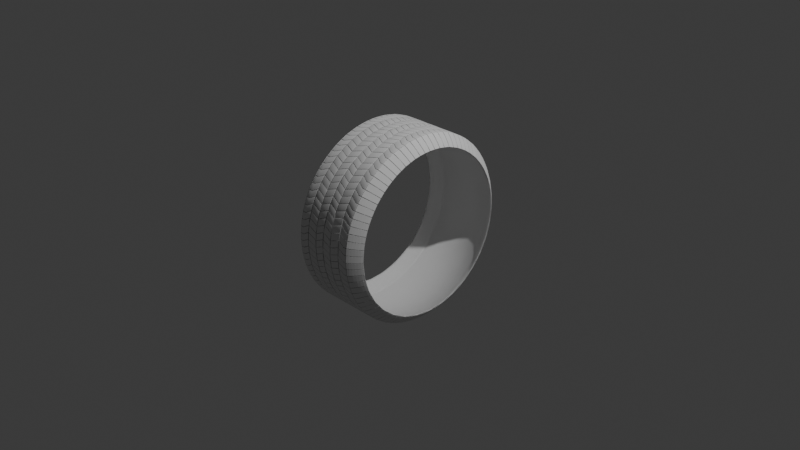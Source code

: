 # Source: robot_own_model.blend  (saved by Blender 4.0.36; exported with 4.5.12 LTS)
import bpy
from mathutils import Matrix  # noqa: F401  (used for matrix-valued properties, if any)

bpy.ops.wm.read_factory_settings(use_empty=True)
scene = bpy.context.scene
scene.name = 'Scene'

# ---- collections
col_collection = bpy.data.collections.new('Collection'); scene.collection.children.link(col_collection)

# ---- world
world_world = bpy.data.worlds.new('World'); scene.world = world_world
world_world.use_nodes = True; world_world.node_tree.nodes.clear()
_N = world_world.node_tree.nodes; _L = world_world.node_tree.links
n0 = _N.new('ShaderNodeOutputWorld'); n0.name = 'World Output'; n0.location = (300, 300)
n1 = _N.new('ShaderNodeBackground'); n1.name = 'Background'; n1.location = (10, 300)
n1.inputs[0].default_value = (0.05088, 0.05088, 0.05088, 1.0)
_L.new(n1.outputs[0], n0.inputs[0])
n0.is_active_output = True
world_world.color = (0.05088, 0.05088, 0.05088)
world_world.use_sun_shadow = False
world_world.sun_shadow_jitter_overblur = 0.0

# ---- cameras
cam_camera = bpy.data.cameras.new('Camera')
cam_camera.clip_end = 100.0
cam_camera.ortho_scale = 7.314

# ---- lights
light_light = bpy.data.lights.new('Light', 'POINT')
light_light.transmission_factor = 0.0
light_light.use_soft_falloff = False
light_light.energy = 1000.0
light_light.shadow_soft_size = 0.1
light_light.shadow_maximum_resolution = 0.006
light_light.use_absolute_resolution = True

# ---- meshes
me_plane = bpy.data.meshes.new('Plane')
me_plane.from_pydata([(-2.413, 0.2114, 0.0), (-0.1492, -0.7828, 0.0), (-2.413, 1.843, 0.0), (-0.1492, 0.8483, 0.0), (-2.622, 0.2114, 0.0), (-2.622, 1.843, 0.0), (-5.179, -0.7574, 0.0), (-5.179, 0.8737, 0.0), (-5.449, -0.7981, 0.0), (-5.449, 0.8816, 0.0), (-5.393, -0.7574, 0.0), (-5.393, 0.8737, 0.0), (-7.037, 0.2099, 0.0), (-7.037, 1.841, 0.0), (-7.852, 0.2099, 0.0), (-7.852, 1.841, 0.0), (-7.936, 0.2099, 0.0), (-7.936, 1.841, 0.0), (-10.69, 0.2099, -2.731), (-10.69, 1.841, -2.731), (-10.69, 1.841, -2.73), (-7.937, 1.841, -0.000852), (-10.34, 1.841, -2.278), (-9.903, 1.841, -1.78), (-9.41, 1.841, -1.269), (-8.895, 1.841, -0.7809), (-8.392, 1.841, -0.3483), (-7.937, 0.2099, -0.0008523), (-10.69, 0.2099, -2.73), (-8.392, 0.2099, -0.3483), (-8.895, 0.2099, -0.7809), (-9.41, 0.2099, -1.269), (-9.903, 0.2099, -1.78), (-10.34, 0.2099, -2.278)], [(8, 9)], [(0, 1, 3, 2), (4, 5, 7, 6), (10, 11, 13, 12), (12, 13, 15, 14), (16, 17, 21, 27), (20, 28, 33, 22), (22, 33, 32, 23), (23, 32, 31, 24), (24, 31, 30, 25), (25, 30, 29, 26), (26, 29, 27, 21), (28, 20, 19, 18)])
me_plane.polygons.foreach_set('use_smooth', [1, 1, 1, 1, 0, 0, 0, 0, 0, 0, 0, 0])
_uv = me_plane.uv_layers.new(name='UVMap')
_uv.uv.foreach_set('vector', [0.0, 0.0, 1.0, 0.0, 1.0, 1.0, 0.0, 1.0, 0.0, 0.0, 0.0, 0.0, 0.0, 0.0, 0.0, 0.0, 0.0, 0.0, 0.0, 0.0, 0.0, 0.0, 0.0, 0.0, 0.0, 0.0, 0.0, 0.0, 0.0, 0.0, 0.0, 0.0, 0.0, 0.0, 0.0, 0.0, 0.0, 0.0, 0.0, 0.0, 0.0, 0.0, 0.0, 0.0, 0.0, 0.0, 0.0, 0.0, 0.0, 0.0, 0.0, 0.0, 0.0, 0.0, 0.0, 0.0, 0.0, 0.0, 0.0, 0.0, 0.0, 0.0, 0.0, 0.0, 0.0, 0.0, 0.0, 0.0, 0.0, 0.0, 0.0, 0.0, 0.0, 0.0, 0.0, 0.0, 0.0, 0.0, 0.0, 0.0, 0.0, 0.0, 0.0, 0.0, 0.0, 0.0, 0.0, 0.0, 0.0, 0.0, 0.0, 0.0, 0.0, 0.0, 0.0, 0.0])
me_plane.update()
me_circle = bpy.data.meshes.new('Circle')
me_circle.from_pydata([(0.3296, 1.0, 0.0), (0.3296, 0.9808, 0.1951), (0.3296, 0.9239, 0.3827), (0.3296, 0.8315, 0.5556), (0.3296, 0.7071, 0.7071), (0.3296, 0.5556, 0.8315), (0.3296, 0.3827, 0.9239), (0.3296, 0.1951, 0.9808), (0.3296, 0.0, 1.0), (0.3296, -0.1951, 0.9808), (0.3296, -0.3827, 0.9239), (0.3296, -0.5556, 0.8315), (0.3296, -0.7071, 0.7071), (0.3296, -0.8315, 0.5556), (0.3296, -0.9239, 0.3827), (0.3296, -0.9808, 0.1951), (0.3296, -1.0, 0.0), (0.3296, -0.9808, -0.1951), (0.3296, -0.9239, -0.3827), (0.3296, -0.8315, -0.5556), (0.3296, -0.7071, -0.7071), (0.3296, -0.5556, -0.8315), (0.3296, -0.3827, -0.9239), (0.3296, -0.1951, -0.9808), (0.3296, 0.0, -1.0), (0.3296, 0.1951, -0.9808), (0.3296, 0.3827, -0.9239), (0.3296, 0.5556, -0.8315), (0.3296, 0.7071, -0.7071), (0.3296, 0.8315, -0.5556), (0.3296, 0.9239, -0.3827), (0.3296, 0.9808, -0.1951), (0.0, 1.0, -8.882e-16), (0.0, 0.9808, 0.1951), (0.0, 0.9239, 0.3827), (0.0, 0.8315, 0.5556), (0.0, 0.7071, 0.7071), (0.0, 0.5556, 0.8315), (0.0, 0.3827, 0.9239), (0.0, 0.1951, 0.9808), (0.0, 0.0, 1.0), (0.0, -0.1951, 0.9808), (0.0, -0.3827, 0.9239), (0.0, -0.5556, 0.8315), (0.0, -0.7071, 0.7071), (0.0, -0.8315, 0.5556), (0.0, -0.9239, 0.3827), (0.0, -0.9808, 0.1951), (0.0, -1.0, -8.882e-16), (0.0, -0.9808, -0.1951), (0.0, -0.9239, -0.3827), (0.0, -0.8315, -0.5556), (0.0, -0.7071, -0.7071), (0.0, -0.5556, -0.8315), (0.0, -0.3827, -0.9239), (0.0, -0.1951, -0.9808), (0.0, 0.0, -1.0), (0.0, 0.1951, -0.9808), (0.0, 0.3827, -0.9239), (0.0, 0.5556, -0.8315), (0.0, 0.7071, -0.7071), (0.0, 0.8315, -0.5556), (0.0, 0.9239, -0.3827), (0.0, 0.9808, -0.1951), (0.4466, 0.8865, 1.62e-09), (0.4466, 0.8695, 0.173), (0.4466, 0.8191, 0.3393), (0.4466, 0.7371, 0.4925), (0.4466, 0.6269, 0.6269), (0.4466, 0.4925, 0.7371), (0.4466, 0.3393, 0.8191), (0.4466, 0.173, 0.8695), (0.4466, -7.604e-10, 0.8865), (0.4466, -0.173, 0.8695), (0.4466, -0.3393, 0.8191), (0.4466, -0.4925, 0.7371), (0.4466, -0.6269, 0.6269), (0.4466, -0.7371, 0.4925), (0.4466, -0.8191, 0.3393), (0.4466, -0.8695, 0.173), (0.4466, -0.8865, 1.62e-09), (0.4466, -0.8695, -0.173), (0.4466, -0.8191, -0.3393), (0.4466, -0.7371, -0.4925), (0.4466, -0.6269, -0.6269), (0.4466, -0.4925, -0.7371), (0.4466, -0.3393, -0.8191), (0.4466, -0.173, -0.8695), (0.4466, -7.604e-10, -0.8865), (0.4466, 0.173, -0.8695), (0.4466, 0.3393, -0.8191), (0.4466, 0.4925, -0.7371), (0.4466, 0.6269, -0.6269), (0.4466, 0.7371, -0.4925), (0.4466, 0.8191, -0.3393), (0.4466, 0.8695, -0.173), (0.4456, -0.6238, 0.6238), (0.3318, -0.7019, 0.7019), (0.4356, -0.6365, 0.6365), (0.4222, -0.6497, 0.6497), (0.406, -0.6628, 0.6628), (0.388, -0.6752, 0.6752), (0.369, -0.6862, 0.6862), (0.3499, -0.6953, 0.6953), (0.3318, -0.5515, 0.8254), (0.4456, -0.4901, 0.7335), (0.3499, -0.5463, 0.8175), (0.369, -0.5391, 0.8069), (0.388, -0.5305, 0.794), (0.406, -0.5208, 0.7794), (0.4222, -0.5105, 0.764), (0.4356, -0.5001, 0.7484), (0.4456, 0.3376, -0.815), (0.3318, 0.3799, -0.9171), (0.4356, 0.3444, -0.8316), (0.4222, 0.3516, -0.8489), (0.406, 0.3587, -0.866), (0.388, 0.3654, -0.8822), (0.369, 0.3714, -0.8966), (0.3499, 0.3763, -0.9084), (0.3318, 0.1937, -0.9736), (0.4456, 0.1721, -0.8652), (0.3499, 0.1918, -0.9644), (0.369, 0.1893, -0.9518), (0.388, 0.1863, -0.9365), (0.406, 0.1829, -0.9194), (0.4222, 0.1792, -0.9011), (0.4356, 0.1756, -0.8828), (0.4456, -0.7335, 0.4901), (0.3318, -0.8254, 0.5515), (0.4356, -0.7484, 0.5001), (0.4222, -0.764, 0.5105), (0.406, -0.7794, 0.5208), (0.388, -0.794, 0.5305), (0.369, -0.8069, 0.5391), (0.3499, -0.8175, 0.5463), (0.4456, 0.4901, -0.7335), (0.3318, 0.5515, -0.8254), (0.4356, 0.5001, -0.7484), (0.4222, 0.5105, -0.764), (0.406, 0.5208, -0.7794), (0.388, 0.5305, -0.794), (0.369, 0.5391, -0.8069), (0.3499, 0.5463, -0.8175), (0.4456, -0.815, 0.3376), (0.3318, -0.9171, 0.3799), (0.4356, -0.8316, 0.3444), (0.4222, -0.8489, 0.3516), (0.406, -0.866, 0.3587), (0.388, -0.8822, 0.3654), (0.369, -0.8966, 0.3714), (0.3499, -0.9084, 0.3763), (0.4456, 0.8652, 0.1721), (0.3318, 0.9736, 0.1937), (0.4356, 0.8828, 0.1756), (0.4222, 0.9011, 0.1792), (0.406, 0.9194, 0.1829), (0.388, 0.9365, 0.1863), (0.369, 0.9518, 0.1893), (0.3499, 0.9644, 0.1918), (0.3318, 0.9927, 1.923e-11), (0.4456, 0.8822, 1.597e-09), (0.3499, 0.9833, 2.196e-10), (0.369, 0.9704, 4.364e-10), (0.388, 0.9549, 6.677e-10), (0.406, 0.9374, 9.279e-10), (0.4222, 0.9188, 1.188e-09), (0.4356, 0.9001, 1.405e-09), (0.4456, 0.6238, -0.6238), (0.3318, 0.7019, -0.7019), (0.4356, 0.6365, -0.6365), (0.4222, 0.6497, -0.6497), (0.406, 0.6628, -0.6628), (0.388, 0.6752, -0.6752), (0.369, 0.6862, -0.6862), (0.3499, 0.6953, -0.6953), (0.4456, -0.8652, 0.1721), (0.3318, -0.9736, 0.1937), (0.4356, -0.8828, 0.1756), (0.4222, -0.9011, 0.1792), (0.406, -0.9194, 0.1829), (0.388, -0.9365, 0.1863), (0.369, -0.9518, 0.1893), (0.3499, -0.9644, 0.1918), (0.4456, 0.815, 0.3376), (0.3318, 0.9171, 0.3799), (0.4356, 0.8316, 0.3444), (0.4222, 0.8489, 0.3516), (0.406, 0.866, 0.3587), (0.388, 0.8822, 0.3654), (0.369, 0.8966, 0.3714), (0.3499, 0.9084, 0.3763), (0.4456, 0.7335, -0.4901), (0.3318, 0.8254, -0.5515), (0.4356, 0.7484, -0.5001), (0.4222, 0.764, -0.5105), (0.406, 0.7794, -0.5208), (0.388, 0.794, -0.5305), (0.369, 0.8069, -0.5391), (0.3499, 0.8175, -0.5463), (0.4456, -0.8822, 1.597e-09), (0.3318, -0.9927, 1.923e-11), (0.4356, -0.9001, 1.405e-09), (0.4222, -0.9188, 1.188e-09), (0.406, -0.9374, 9.279e-10), (0.388, -0.9549, 6.677e-10), (0.369, -0.9704, 4.364e-10), (0.3499, -0.9833, 2.196e-10), (0.4456, 0.7335, 0.4901), (0.3318, 0.8254, 0.5515), (0.4356, 0.7484, 0.5001), (0.4222, 0.764, 0.5105), (0.406, 0.7794, 0.5208), (0.388, 0.794, 0.5305), (0.369, 0.8069, 0.5391), (0.3499, 0.8175, 0.5463), (0.4456, 0.815, -0.3376), (0.3318, 0.9171, -0.3799), (0.4356, 0.8316, -0.3444), (0.4222, 0.8489, -0.3516), (0.406, 0.866, -0.3587), (0.388, 0.8822, -0.3654), (0.369, 0.8966, -0.3714), (0.3499, 0.9084, -0.3763), (0.4456, -0.8652, -0.1721), (0.3318, -0.9736, -0.1937), (0.4356, -0.8828, -0.1756), (0.4222, -0.9011, -0.1792), (0.406, -0.9194, -0.1829), (0.388, -0.9365, -0.1863), (0.369, -0.9518, -0.1893), (0.3499, -0.9644, -0.1918), (0.4456, 0.6238, 0.6238), (0.3318, 0.7019, 0.7019), (0.4356, 0.6365, 0.6365), (0.4222, 0.6497, 0.6497), (0.406, 0.6628, 0.6628), (0.388, 0.6752, 0.6752), (0.369, 0.6862, 0.6862), (0.3499, 0.6953, 0.6953), (0.4456, 0.8652, -0.1721), (0.3318, 0.9736, -0.1937), (0.4356, 0.8828, -0.1756), (0.4222, 0.9011, -0.1792), (0.406, 0.9194, -0.1829), (0.388, 0.9365, -0.1863), (0.369, 0.9518, -0.1893), (0.3499, 0.9644, -0.1918), (0.4456, -0.815, -0.3376), (0.3318, -0.9171, -0.3799), (0.4356, -0.8316, -0.3444), (0.4222, -0.8489, -0.3516), (0.406, -0.866, -0.3587), (0.388, -0.8822, -0.3654), (0.369, -0.8966, -0.3714), (0.3499, -0.9084, -0.3763), (0.4456, 0.4901, 0.7335), (0.3318, 0.5515, 0.8254), (0.4356, 0.5001, 0.7484), (0.4222, 0.5105, 0.764), (0.406, 0.5208, 0.7794), (0.388, 0.5305, 0.794), (0.369, 0.5391, 0.8069), (0.3499, 0.5463, 0.8175), (0.4456, -0.7335, -0.4901), (0.3318, -0.8254, -0.5515), (0.4356, -0.7484, -0.5001), (0.4222, -0.764, -0.5105), (0.406, -0.7794, -0.5208), (0.388, -0.794, -0.5305), (0.369, -0.8069, -0.5391), (0.3499, -0.8175, -0.5463), (0.4456, 0.3376, 0.815), (0.3318, 0.3799, 0.9171), (0.4356, 0.3444, 0.8316), (0.4222, 0.3516, 0.8489), (0.406, 0.3587, 0.866), (0.388, 0.3654, 0.8822), (0.369, 0.3714, 0.8966), (0.3499, 0.3763, 0.9084), (0.4456, -0.6238, -0.6238), (0.3318, -0.7019, -0.7019), (0.4356, -0.6365, -0.6365), (0.4222, -0.6497, -0.6497), (0.406, -0.6628, -0.6628), (0.388, -0.6752, -0.6752), (0.369, -0.6862, -0.6862), (0.3499, -0.6953, -0.6953), (0.4456, 0.1721, 0.8652), (0.3318, 0.1937, 0.9736), (0.4356, 0.1756, 0.8828), (0.4222, 0.1792, 0.9011), (0.406, 0.1829, 0.9194), (0.388, 0.1863, 0.9365), (0.369, 0.1893, 0.9518), (0.3499, 0.1918, 0.9644), (0.4456, -0.4901, -0.7335), (0.3318, -0.5515, -0.8254), (0.4356, -0.5001, -0.7484), (0.4222, -0.5105, -0.764), (0.406, -0.5208, -0.7794), (0.388, -0.5305, -0.794), (0.369, -0.5391, -0.8069), (0.3499, -0.5463, -0.8175), (0.4456, -8.134e-10, 0.8822), (0.3318, -7.294e-11, 0.9927), (0.4356, -7.017e-10, 0.9001), (0.4222, -5.86e-10, 0.9188), (0.406, -4.704e-10, 0.9374), (0.388, -3.547e-10, 0.9549), (0.369, -2.969e-10, 0.9704), (0.3499, -1.668e-10, 0.9833), (0.4456, -0.3376, -0.815), (0.3318, -0.3799, -0.9171), (0.4356, -0.3444, -0.8316), (0.4222, -0.3516, -0.8489), (0.406, -0.3587, -0.866), (0.388, -0.3654, -0.8822), (0.369, -0.3714, -0.8966), (0.3499, -0.3763, -0.9084), (0.4456, -0.1721, 0.8652), (0.3318, -0.1937, 0.9736), (0.4356, -0.1756, 0.8828), (0.4222, -0.1792, 0.9011), (0.406, -0.1829, 0.9194), (0.388, -0.1863, 0.9365), (0.369, -0.1893, 0.9518), (0.3499, -0.1918, 0.9644), (0.4456, -0.1721, -0.8652), (0.3318, -0.1937, -0.9736), (0.4356, -0.1756, -0.8828), (0.4222, -0.1792, -0.9011), (0.406, -0.1829, -0.9194), (0.388, -0.1863, -0.9365), (0.369, -0.1893, -0.9518), (0.3499, -0.1918, -0.9644), (0.4456, -0.3376, 0.815), (0.3318, -0.3799, 0.9171), (0.4356, -0.3444, 0.8316), (0.4222, -0.3516, 0.8489), (0.406, -0.3587, 0.866), (0.388, -0.3654, 0.8822), (0.369, -0.3714, 0.8966), (0.3499, -0.3763, 0.9084), (0.4456, -8.134e-10, -0.8822), (0.3318, -7.294e-11, -0.9927), (0.4356, -7.017e-10, -0.9001), (0.4222, -5.86e-10, -0.9188), (0.406, -4.704e-10, -0.9374), (0.388, -3.547e-10, -0.9549), (0.369, -2.969e-10, -0.9704), (0.3499, -1.668e-10, -0.9833)], [], [(23, 22, 54, 55), (10, 9, 41, 42), (24, 23, 55, 56), (11, 10, 42, 43), (25, 24, 56, 57), (12, 11, 43, 44), (26, 25, 57, 58), (13, 12, 44, 45), (27, 26, 58, 59), (14, 13, 45, 46), (1, 0, 32, 33), (28, 27, 59, 60), (15, 14, 46, 47), (2, 1, 33, 34), (29, 28, 60, 61), (16, 15, 47, 48), (3, 2, 34, 35), (30, 29, 61, 62), (17, 16, 48, 49), (4, 3, 35, 36), (31, 30, 62, 63), (18, 17, 49, 50), (5, 4, 36, 37), (0, 31, 63, 32), (19, 18, 50, 51), (6, 5, 37, 38), (20, 19, 51, 52), (7, 6, 38, 39), (21, 20, 52, 53), (8, 7, 39, 40), (22, 21, 53, 54), (9, 8, 40, 41), (12, 13, 129, 97), (26, 27, 137, 113), (11, 12, 97, 104), (25, 26, 113, 120), (13, 14, 145, 129), (1, 2, 185, 153), (27, 28, 169, 137), (14, 15, 177, 145), (0, 1, 153, 160), (28, 29, 193, 169), (15, 16, 201, 177), (2, 3, 209, 185), (29, 30, 217, 193), (16, 17, 225, 201), (3, 4, 233, 209), (30, 31, 241, 217), (17, 18, 249, 225), (4, 5, 257, 233), (168, 192, 93, 92), (18, 19, 265, 249), (5, 6, 273, 257), (19, 20, 281, 265), (6, 7, 289, 273), (20, 21, 297, 281), (7, 8, 305, 289), (21, 22, 313, 297), (8, 9, 321, 305), (22, 23, 329, 313), (9, 10, 337, 321), (23, 24, 345, 329), (112, 136, 91, 90), (128, 144, 78, 77), (344, 121, 89, 88), (336, 105, 75, 74), (328, 344, 88, 87), (320, 336, 74, 73), (312, 328, 87, 86), (304, 320, 73, 72), (296, 312, 86, 85), (288, 304, 72, 71), (280, 296, 85, 84), (272, 288, 71, 70), (264, 280, 84, 83), (256, 272, 70, 69), (240, 161, 64, 95), (248, 264, 83, 82), (232, 256, 69, 68), (224, 248, 82, 81), (216, 240, 95, 94), (208, 232, 68, 67), (200, 224, 81, 80), (192, 216, 94, 93), (184, 208, 67, 66), (176, 200, 80, 79), (31, 0, 160, 241), (152, 184, 66, 65), (144, 176, 79, 78), (161, 152, 65, 64), (136, 168, 92, 91), (24, 25, 120, 345), (10, 11, 104, 337), (121, 112, 90, 89), (105, 96, 76, 75), (121, 344, 346, 127), (127, 346, 347, 126), (126, 347, 348, 125), (125, 348, 349, 124), (124, 349, 350, 123), (123, 350, 351, 122), (122, 351, 345, 120), (105, 336, 338, 111), (111, 338, 339, 110), (110, 339, 340, 109), (109, 340, 341, 108), (108, 341, 342, 107), (107, 342, 343, 106), (106, 343, 337, 104), (344, 328, 330, 346), (346, 330, 331, 347), (347, 331, 332, 348), (348, 332, 333, 349), (349, 333, 334, 350), (350, 334, 335, 351), (351, 335, 329, 345), (336, 320, 322, 338), (338, 322, 323, 339), (339, 323, 324, 340), (340, 324, 325, 341), (341, 325, 326, 342), (342, 326, 327, 343), (343, 327, 321, 337), (328, 312, 314, 330), (330, 314, 315, 331), (331, 315, 316, 332), (332, 316, 317, 333), (333, 317, 318, 334), (334, 318, 319, 335), (335, 319, 313, 329), (320, 304, 306, 322), (322, 306, 307, 323), (323, 307, 308, 324), (324, 308, 309, 325), (325, 309, 310, 326), (326, 310, 311, 327), (327, 311, 305, 321), (312, 296, 298, 314), (314, 298, 299, 315), (315, 299, 300, 316), (316, 300, 301, 317), (317, 301, 302, 318), (318, 302, 303, 319), (319, 303, 297, 313), (304, 288, 290, 306), (306, 290, 291, 307), (307, 291, 292, 308), (308, 292, 293, 309), (309, 293, 294, 310), (310, 294, 295, 311), (311, 295, 289, 305), (296, 280, 282, 298), (298, 282, 283, 299), (299, 283, 284, 300), (300, 284, 285, 301), (301, 285, 286, 302), (302, 286, 287, 303), (303, 287, 281, 297), (288, 272, 274, 290), (290, 274, 275, 291), (291, 275, 276, 292), (292, 276, 277, 293), (293, 277, 278, 294), (294, 278, 279, 295), (295, 279, 273, 289), (280, 264, 266, 282), (282, 266, 267, 283), (283, 267, 268, 284), (284, 268, 269, 285), (285, 269, 270, 286), (286, 270, 271, 287), (287, 271, 265, 281), (272, 256, 258, 274), (274, 258, 259, 275), (275, 259, 260, 276), (276, 260, 261, 277), (277, 261, 262, 278), (278, 262, 263, 279), (279, 263, 257, 273), (264, 248, 250, 266), (266, 250, 251, 267), (267, 251, 252, 268), (268, 252, 253, 269), (269, 253, 254, 270), (270, 254, 255, 271), (271, 255, 249, 265), (161, 240, 242, 167), (167, 242, 243, 166), (166, 243, 244, 165), (165, 244, 245, 164), (164, 245, 246, 163), (163, 246, 247, 162), (162, 247, 241, 160), (256, 232, 234, 258), (258, 234, 235, 259), (259, 235, 236, 260), (260, 236, 237, 261), (261, 237, 238, 262), (262, 238, 239, 263), (263, 239, 233, 257), (248, 224, 226, 250), (250, 226, 227, 251), (251, 227, 228, 252), (252, 228, 229, 253), (253, 229, 230, 254), (254, 230, 231, 255), (255, 231, 225, 249), (240, 216, 218, 242), (242, 218, 219, 243), (243, 219, 220, 244), (244, 220, 221, 245), (245, 221, 222, 246), (246, 222, 223, 247), (247, 223, 217, 241), (232, 208, 210, 234), (234, 210, 211, 235), (235, 211, 212, 236), (236, 212, 213, 237), (237, 213, 214, 238), (238, 214, 215, 239), (239, 215, 209, 233), (224, 200, 202, 226), (226, 202, 203, 227), (227, 203, 204, 228), (228, 204, 205, 229), (229, 205, 206, 230), (230, 206, 207, 231), (231, 207, 201, 225), (216, 192, 194, 218), (218, 194, 195, 219), (219, 195, 196, 220), (220, 196, 197, 221), (221, 197, 198, 222), (222, 198, 199, 223), (223, 199, 193, 217), (208, 184, 186, 210), (210, 186, 187, 211), (211, 187, 188, 212), (212, 188, 189, 213), (213, 189, 190, 214), (214, 190, 191, 215), (215, 191, 185, 209), (200, 176, 178, 202), (202, 178, 179, 203), (203, 179, 180, 204), (204, 180, 181, 205), (205, 181, 182, 206), (206, 182, 183, 207), (207, 183, 177, 201), (192, 168, 170, 194), (194, 170, 171, 195), (195, 171, 172, 196), (196, 172, 173, 197), (197, 173, 174, 198), (198, 174, 175, 199), (199, 175, 169, 193), (184, 152, 154, 186), (186, 154, 155, 187), (187, 155, 156, 188), (188, 156, 157, 189), (189, 157, 158, 190), (190, 158, 159, 191), (191, 159, 153, 185), (176, 144, 146, 178), (178, 146, 147, 179), (179, 147, 148, 180), (180, 148, 149, 181), (181, 149, 150, 182), (182, 150, 151, 183), (183, 151, 145, 177), (168, 136, 138, 170), (170, 138, 139, 171), (171, 139, 140, 172), (172, 140, 141, 173), (173, 141, 142, 174), (174, 142, 143, 175), (175, 143, 137, 169), (152, 161, 167, 154), (154, 167, 166, 155), (155, 166, 165, 156), (156, 165, 164, 157), (157, 164, 163, 158), (158, 163, 162, 159), (159, 162, 160, 153), (144, 128, 130, 146), (146, 130, 131, 147), (147, 131, 132, 148), (148, 132, 133, 149), (149, 133, 134, 150), (150, 134, 135, 151), (151, 135, 129, 145), (136, 112, 114, 138), (138, 114, 115, 139), (139, 115, 116, 140), (140, 116, 117, 141), (141, 117, 118, 142), (142, 118, 119, 143), (143, 119, 113, 137), (128, 96, 98, 130), (130, 98, 99, 131), (131, 99, 100, 132), (132, 100, 101, 133), (133, 101, 102, 134), (134, 102, 103, 135), (135, 103, 97, 129), (112, 121, 127, 114), (114, 127, 126, 115), (115, 126, 125, 116), (116, 125, 124, 117), (117, 124, 123, 118), (118, 123, 122, 119), (119, 122, 120, 113), (96, 105, 111, 98), (98, 111, 110, 99), (99, 110, 109, 100), (100, 109, 108, 101), (101, 108, 107, 102), (102, 107, 106, 103), (103, 106, 104, 97), (96, 128, 77, 76)])
me_circle.polygons.foreach_set('use_smooth', [True] * 320)
_uv = me_circle.uv_layers.new(name='UVMap')
_uv.uv.foreach_set('vector', [0.0, 0.0, 0.0, 0.0, 0.0, 0.0, 0.0, 0.0, 0.0, 0.0, 0.0, 0.0, 0.0, 0.0, 0.0, 0.0, 0.0, 0.0, 0.0, 0.0, 0.0, 0.0, 0.0, 0.0, 0.0, 0.0, 0.0, 0.0, 0.0, 0.0, 0.0, 0.0, 0.0, 0.0, 0.0, 0.0, 0.0, 0.0, 0.0, 0.0, 0.0, 0.0, 0.0, 0.0, 0.0, 0.0, 0.0, 0.0, 0.0, 0.0, 0.0, 0.0, 0.0, 0.0, 0.0, 0.0, 0.0, 0.0, 0.0, 0.0, 0.0, 0.0, 0.0, 0.0, 0.0, 0.0, 0.0, 0.0, 0.0, 0.0, 0.0, 0.0, 0.0, 0.0, 0.0, 0.0, 0.0, 0.0, 0.0, 0.0, 0.0, 0.0, 0.0, 0.0, 0.0, 0.0, 0.0, 0.0, 0.0, 0.0, 0.0, 0.0, 0.0, 0.0, 0.0, 0.0, 0.0, 0.0, 0.0, 0.0, 0.0, 0.0, 0.0, 0.0, 0.0, 0.0, 0.0, 0.0, 0.0, 0.0, 0.0, 0.0, 0.0, 0.0, 0.0, 0.0, 0.0, 0.0, 0.0, 0.0, 0.0, 0.0, 0.0, 0.0, 0.0, 0.0, 0.0, 0.0, 0.0, 0.0, 0.0, 0.0, 0.0, 0.0, 0.0, 0.0, 0.0, 0.0, 0.0, 0.0, 0.0, 0.0, 0.0, 0.0, 0.0, 0.0, 0.0, 0.0, 0.0, 0.0, 0.0, 0.0, 0.0, 0.0, 0.0, 0.0, 0.0, 0.0, 0.0, 0.0, 0.0, 0.0, 0.0, 0.0, 0.0, 0.0, 0.0, 0.0, 0.0, 0.0, 0.0, 0.0, 0.0, 0.0, 0.0, 0.0, 0.0, 0.0, 0.0, 0.0, 0.0, 0.0, 0.0, 0.0, 0.0, 0.0, 0.0, 0.0, 0.0, 0.0, 0.0, 0.0, 0.0, 0.0, 0.0, 0.0, 0.0, 0.0, 0.0, 0.0, 0.0, 0.0, 0.0, 0.0, 0.0, 0.0, 0.0, 0.0, 0.0, 0.0, 0.0, 0.0, 0.0, 0.0, 0.0, 0.0, 0.0, 0.0, 0.0, 0.0, 0.0, 0.0, 0.0, 0.0, 0.0, 0.0, 0.0, 0.0, 0.0, 0.0, 0.0, 0.0, 0.0, 0.0, 0.0, 0.0, 0.0, 0.0, 0.0, 0.0, 0.0, 0.0, 0.0, 0.0, 0.0, 0.0, 0.0, 0.0, 0.0, 0.0, 0.0, 0.0, 0.0, 0.0, 0.0, 0.0, 0.0, 0.0, 0.0, 0.0, 0.0, 0.0, 0.0, 0.0, 0.0, 0.0, 0.0, 0.0, 0.0, 0.0, 0.0, 0.0, 0.0, 0.0, 0.0, 0.0, 0.0, 0.0, 0.0, 0.0, 0.0, 0.0, 0.0, 0.0, 0.0, 0.0, 0.0, 0.0, 0.0, 0.0, 0.0, 0.0, 0.0, 0.0, 0.0, 0.0, 0.0, 0.0, 0.0, 0.0, 0.0, 0.0, 0.0, 0.0, 0.0, 0.0, 0.0, 0.0, 0.0, 0.0, 0.0, 0.0, 0.0, 0.0, 0.0, 0.0, 0.0, 0.0, 0.0, 0.0, 0.0, 0.0, 0.0, 0.0, 0.0, 0.0, 0.0, 0.0, 0.0, 0.0, 0.0, 0.0, 0.0, 0.0, 0.0, 0.0, 0.0, 0.0, 0.0, 0.0, 0.0, 0.0, 0.0, 0.0, 0.0, 0.0, 0.0, 0.0, 0.0, 0.0, 0.0, 0.0, 0.0, 0.0, 0.0, 0.0, 0.0, 0.0, 0.0, 0.0, 0.0, 0.0, 0.0, 0.0, 0.0, 0.0, 0.0, 0.0, 0.0, 0.0, 0.0, 0.0, 0.0, 0.0, 0.0, 0.0, 0.0, 0.0, 0.0, 0.0, 0.0, 0.0, 0.0, 0.0, 0.0, 0.0, 0.0, 0.0, 0.0, 0.0, 0.0, 0.0, 0.0, 0.0, 0.0, 0.0, 0.0, 0.0, 0.0, 0.0, 0.0, 0.0, 0.0, 0.0, 0.0, 0.0, 0.0, 0.0, 0.0, 0.0, 0.0, 0.0, 0.0, 0.0, 0.0, 0.0, 0.0, 0.0, 0.0, 0.0, 0.0, 0.0, 0.0, 0.0, 0.0, 0.0, 0.0, 0.0, 0.0, 0.0, 0.0, 0.0, 0.0, 0.0, 0.0, 0.0, 0.0, 0.0, 0.0, 0.0, 0.0, 0.0, 0.0, 0.0, 0.0, 0.0, 0.0, 0.0, 0.0, 0.0, 0.0, 0.0, 0.0, 0.0, 0.0, 0.0, 0.0, 0.0, 0.0, 0.0, 0.0, 0.0, 0.0, 0.0, 0.0, 0.0, 0.0, 0.0, 0.0, 0.0, 0.0, 0.0, 0.0, 0.0, 0.0, 0.0, 0.0, 0.0, 0.0, 0.0, 0.0, 0.0, 0.0, 0.0, 0.0, 0.0, 0.0, 0.0, 0.0, 0.0, 0.0, 0.0, 0.0, 0.0, 0.0, 0.0, 0.0, 0.0, 0.0, 0.0, 0.0, 0.0, 0.0, 0.0, 0.0, 0.0, 0.0, 0.0, 0.0, 0.0, 0.0, 0.0, 0.0, 0.0, 0.0, 0.0, 0.0, 0.0, 0.0, 0.0, 0.0, 0.0, 0.0, 0.0, 0.0, 0.0, 0.0, 0.0, 0.0, 0.0, 0.0, 0.0, 0.0, 0.0, 0.0, 0.0, 0.0, 0.0, 0.0, 0.0, 0.0, 0.0, 0.0, 0.0, 0.0, 0.0, 0.0, 0.0, 0.0, 0.0, 0.0, 0.0, 0.0, 0.0, 0.0, 0.0, 0.0, 0.0, 0.0, 0.0, 0.0, 0.0, 0.0, 0.0, 0.0, 0.0, 0.0, 0.0, 0.0, 0.0, 0.0, 0.0, 0.0, 0.0, 0.0, 0.0, 0.0, 0.0, 0.0, 0.0, 0.0, 0.0, 0.0, 0.0, 0.0, 0.0, 0.0, 0.0, 0.0, 0.0, 0.0, 0.0, 0.0, 0.0, 0.0, 0.0, 0.0, 0.0, 0.0, 0.0, 0.0, 0.0, 0.0, 0.0, 0.0, 0.0, 0.0, 0.0, 0.0, 0.0, 0.0, 0.0, 0.0, 0.0, 0.0, 0.0, 0.0, 0.0, 0.0, 0.0, 0.0, 0.0, 0.0, 0.0, 0.0, 0.0, 0.0, 0.0, 0.0, 0.0, 0.0, 0.0, 0.0, 0.0, 0.0, 0.0, 0.0, 0.0, 0.0, 0.0, 0.0, 0.0, 0.0, 0.0, 0.0, 0.0, 0.0, 0.0, 0.0, 0.0, 0.0, 0.0, 0.0, 0.0, 0.0, 0.0, 0.0, 0.0, 0.0, 0.0, 0.0, 0.0, 0.0, 0.0, 0.0, 0.0, 0.0, 0.0, 0.0, 0.0, 0.0, 0.0, 0.0, 0.0, 0.0, 0.0, 0.0, 0.0, 0.0, 0.0, 0.0, 0.0, 0.0, 0.0, 0.0, 0.0, 0.0, 0.0, 0.0, 0.0, 0.0, 0.0, 0.0, 0.0, 0.0, 0.0, 0.0, 0.0, 0.0, 0.0, 0.0, 0.0, 0.0, 0.0, 0.0, 0.0, 0.0, 0.0, 0.0, 0.0, 0.0, 0.0, 0.0, 0.0, 0.0, 0.0, 0.0, 0.0, 0.0, 0.0, 0.0, 0.0, 0.0, 0.0, 0.0, 0.0, 0.0, 0.0, 0.0, 0.0, 0.0, 0.0, 0.0, 0.0, 0.0, 0.0, 0.0, 0.0, 0.0, 0.0, 0.0, 0.0, 0.0, 0.0, 0.0, 0.0, 0.0, 0.0, 0.0, 0.0, 0.0, 0.0, 0.0, 0.0, 0.0, 0.0, 0.0, 0.0, 0.0, 0.0, 0.0, 0.0, 0.0, 0.0, 0.0, 0.0, 0.0, 0.0, 0.0, 0.0, 0.0, 0.0, 0.0, 0.0, 0.0, 0.0, 0.0, 0.0, 0.0, 0.0, 0.0, 0.0, 0.0, 0.0, 0.0, 0.0, 0.0, 0.0, 0.0, 0.0, 0.0, 0.0, 0.0, 0.0, 0.0, 0.0, 0.0, 0.0, 0.0, 0.0, 0.0, 0.0, 0.0, 0.0, 0.0, 0.0, 0.0, 0.0, 0.0, 0.0, 0.0, 0.0, 0.0, 0.0, 0.0, 0.0, 0.0, 0.0, 0.0, 0.0, 0.0, 0.0, 0.0, 0.0, 0.0, 0.0, 0.0, 0.0, 0.0, 0.0, 0.0, 0.0, 0.0, 0.0, 0.0, 0.0, 0.0, 0.0, 0.0, 0.0, 0.0, 0.0, 0.0, 0.0, 0.0, 0.0, 0.0, 0.0, 0.0, 0.0, 0.0, 0.0, 0.0, 0.0, 0.0, 0.0, 0.0, 0.0, 0.0, 0.0, 0.0, 0.0, 0.0, 0.0, 0.0, 0.0, 0.0, 0.0, 0.0, 0.0, 0.0, 0.0, 0.0, 0.0, 0.0, 0.0, 0.0, 0.0, 0.0, 0.0, 0.0, 0.0, 0.0, 0.0, 0.0, 0.0, 0.0, 0.0, 0.0, 0.0, 0.0, 0.0, 0.0, 0.0, 0.0, 0.0, 0.0, 0.0, 0.0, 0.0, 0.0, 0.0, 0.0, 0.0, 0.0, 0.0, 0.0, 0.0, 0.0, 0.0, 0.0, 0.0, 0.0, 0.0, 0.0, 0.0, 0.0, 0.0, 0.0, 0.0, 0.0, 0.0, 0.0, 0.0, 0.0, 0.0, 0.0, 0.0, 0.0, 0.0, 0.0, 0.0, 0.0, 0.0, 0.0, 0.0, 0.0, 0.0, 0.0, 0.0, 0.0, 0.0, 0.0, 0.0, 0.0, 0.0, 0.0, 0.0, 0.0, 0.0, 0.0, 0.0, 0.0, 0.0, 0.0, 0.0, 0.0, 0.0, 0.0, 0.0, 0.0, 0.0, 0.0, 0.0, 0.0, 0.0, 0.0, 0.0, 0.0, 0.0, 0.0, 0.0, 0.0, 0.0, 0.0, 0.0, 0.0, 0.0, 0.0, 0.0, 0.0, 0.0, 0.0, 0.0, 0.0, 0.0, 0.0, 0.0, 0.0, 0.0, 0.0, 0.0, 0.0, 0.0, 0.0, 0.0, 0.0, 0.0, 0.0, 0.0, 0.0, 0.0, 0.0, 0.0, 0.0, 0.0, 0.0, 0.0, 0.0, 0.0, 0.0, 0.0, 0.0, 0.0, 0.0, 0.0, 0.0, 0.0, 0.0, 0.0, 0.0, 0.0, 0.0, 0.0, 0.0, 0.0, 0.0, 0.0, 0.0, 0.0, 0.0, 0.0, 0.0, 0.0, 0.0, 0.0, 0.0, 0.0, 0.0, 0.0, 0.0, 0.0, 0.0, 0.0, 0.0, 0.0, 0.0, 0.0, 0.0, 0.0, 0.0, 0.0, 0.0, 0.0, 0.0, 0.0, 0.0, 0.0, 0.0, 0.0, 0.0, 0.0, 0.0, 0.0, 0.0, 0.0, 0.0, 0.0, 0.0, 0.0, 0.0, 0.0, 0.0, 0.0, 0.0, 0.0, 0.0, 0.0, 0.0, 0.0, 0.0, 0.0, 0.0, 0.0, 0.0, 0.0, 0.0, 0.0, 0.0, 0.0, 0.0, 0.0, 0.0, 0.0, 0.0, 0.0, 0.0, 0.0, 0.0, 0.0, 0.0, 0.0, 0.0, 0.0, 0.0, 0.0, 0.0, 0.0, 0.0, 0.0, 0.0, 0.0, 0.0, 0.0, 0.0, 0.0, 0.0, 0.0, 0.0, 0.0, 0.0, 0.0, 0.0, 0.0, 0.0, 0.0, 0.0, 0.0, 0.0, 0.0, 0.0, 0.0, 0.0, 0.0, 0.0, 0.0, 0.0, 0.0, 0.0, 0.0, 0.0, 0.0, 0.0, 0.0, 0.0, 0.0, 0.0, 0.0, 0.0, 0.0, 0.0, 0.0, 0.0, 0.0, 0.0, 0.0, 0.0, 0.0, 0.0, 0.0, 0.0, 0.0, 0.0, 0.0, 0.0, 0.0, 0.0, 0.0, 0.0, 0.0, 0.0, 0.0, 0.0, 0.0, 0.0, 0.0, 0.0, 0.0, 0.0, 0.0, 0.0, 0.0, 0.0, 0.0, 0.0, 0.0, 0.0, 0.0, 0.0, 0.0, 0.0, 0.0, 0.0, 0.0, 0.0, 0.0, 0.0, 0.0, 0.0, 0.0, 0.0, 0.0, 0.0, 0.0, 0.0, 0.0, 0.0, 0.0, 0.0, 0.0, 0.0, 0.0, 0.0, 0.0, 0.0, 0.0, 0.0, 0.0, 0.0, 0.0, 0.0, 0.0, 0.0, 0.0, 0.0, 0.0, 0.0, 0.0, 0.0, 0.0, 0.0, 0.0, 0.0, 0.0, 0.0, 0.0, 0.0, 0.0, 0.0, 0.0, 0.0, 0.0, 0.0, 0.0, 0.0, 0.0, 0.0, 0.0, 0.0, 0.0, 0.0, 0.0, 0.0, 0.0, 0.0, 0.0, 0.0, 0.0, 0.0, 0.0, 0.0, 0.0, 0.0, 0.0, 0.0, 0.0, 0.0, 0.0, 0.0, 0.0, 0.0, 0.0, 0.0, 0.0, 0.0, 0.0, 0.0, 0.0, 0.0, 0.0, 0.0, 0.0, 0.0, 0.0, 0.0, 0.0, 0.0, 0.0, 0.0, 0.0, 0.0, 0.0, 0.0, 0.0, 0.0, 0.0, 0.0, 0.0, 0.0, 0.0, 0.0, 0.0, 0.0, 0.0, 0.0, 0.0, 0.0, 0.0, 0.0, 0.0, 0.0, 0.0, 0.0, 0.0, 0.0, 0.0, 0.0, 0.0, 0.0, 0.0, 0.0, 0.0, 0.0, 0.0, 0.0, 0.0, 0.0, 0.0, 0.0, 0.0, 0.0, 0.0, 0.0, 0.0, 0.0, 0.0, 0.0, 0.0, 0.0, 0.0, 0.0, 0.0, 0.0, 0.0, 0.0, 0.0, 0.0, 0.0, 0.0, 0.0, 0.0, 0.0, 0.0, 0.0, 0.0, 0.0, 0.0, 0.0, 0.0, 0.0, 0.0, 0.0, 0.0, 0.0, 0.0, 0.0, 0.0, 0.0, 0.0, 0.0, 0.0, 0.0, 0.0, 0.0, 0.0, 0.0, 0.0, 0.0, 0.0, 0.0, 0.0, 0.0, 0.0, 0.0, 0.0, 0.0, 0.0, 0.0, 0.0, 0.0, 0.0, 0.0, 0.0, 0.0, 0.0, 0.0, 0.0, 0.0, 0.0, 0.0, 0.0, 0.0, 0.0, 0.0, 0.0, 0.0, 0.0, 0.0, 0.0, 0.0, 0.0, 0.0, 0.0, 0.0, 0.0, 0.0, 0.0, 0.0, 0.0, 0.0, 0.0, 0.0, 0.0, 0.0, 0.0, 0.0, 0.0, 0.0, 0.0, 0.0, 0.0, 0.0, 0.0, 0.0, 0.0, 0.0, 0.0, 0.0, 0.0, 0.0, 0.0, 0.0, 0.0, 0.0, 0.0, 0.0, 0.0, 0.0, 0.0, 0.0, 0.0, 0.0, 0.0, 0.0, 0.0, 0.0, 0.0, 0.0, 0.0, 0.0, 0.0, 0.0, 0.0, 0.0, 0.0, 0.0, 0.0, 0.0, 0.0, 0.0, 0.0, 0.0, 0.0, 0.0, 0.0, 0.0, 0.0, 0.0, 0.0, 0.0, 0.0, 0.0, 0.0, 0.0, 0.0, 0.0, 0.0, 0.0, 0.0, 0.0, 0.0, 0.0, 0.0, 0.0, 0.0, 0.0, 0.0, 0.0, 0.0, 0.0, 0.0, 0.0, 0.0, 0.0, 0.0, 0.0, 0.0, 0.0, 0.0, 0.0, 0.0, 0.0, 0.0, 0.0, 0.0, 0.0, 0.0, 0.0, 0.0, 0.0, 0.0, 0.0, 0.0, 0.0, 0.0, 0.0, 0.0, 0.0, 0.0, 0.0, 0.0, 0.0, 0.0, 0.0, 0.0, 0.0, 0.0, 0.0, 0.0, 0.0, 0.0, 0.0, 0.0, 0.0, 0.0, 0.0, 0.0, 0.0, 0.0, 0.0, 0.0, 0.0, 0.0, 0.0, 0.0, 0.0, 0.0, 0.0, 0.0, 0.0, 0.0, 0.0, 0.0, 0.0, 0.0, 0.0, 0.0, 0.0, 0.0, 0.0, 0.0, 0.0, 0.0, 0.0, 0.0, 0.0, 0.0, 0.0, 0.0, 0.0, 0.0, 0.0, 0.0, 0.0, 0.0, 0.0, 0.0, 0.0, 0.0, 0.0, 0.0, 0.0, 0.0, 0.0, 0.0, 0.0, 0.0, 0.0, 0.0, 0.0, 0.0, 0.0, 0.0, 0.0, 0.0, 0.0, 0.0, 0.0, 0.0, 0.0, 0.0, 0.0, 0.0, 0.0, 0.0, 0.0, 0.0, 0.0, 0.0, 0.0, 0.0, 0.0, 0.0, 0.0, 0.0, 0.0, 0.0, 0.0, 0.0, 0.0, 0.0, 0.0, 0.0, 0.0, 0.0, 0.0, 0.0, 0.0, 0.0, 0.0, 0.0, 0.0, 0.0, 0.0, 0.0, 0.0, 0.0, 0.0, 0.0, 0.0, 0.0, 0.0, 0.0, 0.0, 0.0, 0.0, 0.0, 0.0, 0.0, 0.0, 0.0, 0.0, 0.0, 0.0, 0.0, 0.0, 0.0, 0.0, 0.0, 0.0, 0.0, 0.0, 0.0, 0.0, 0.0, 0.0, 0.0, 0.0, 0.0, 0.0, 0.0, 0.0, 0.0, 0.0, 0.0, 0.0, 0.0, 0.0, 0.0, 0.0, 0.0, 0.0, 0.0, 0.0, 0.0, 0.0, 0.0, 0.0, 0.0, 0.0, 0.0, 0.0, 0.0, 0.0, 0.0, 0.0, 0.0, 0.0, 0.0, 0.0, 0.0, 0.0, 0.0, 0.0, 0.0, 0.0, 0.0, 0.0, 0.0, 0.0, 0.0, 0.0, 0.0, 0.0, 0.0, 0.0, 0.0, 0.0, 0.0, 0.0, 0.0, 0.0, 0.0, 0.0, 0.0, 0.0, 0.0, 0.0, 0.0, 0.0, 0.0, 0.0, 0.0, 0.0, 0.0, 0.0, 0.0, 0.0, 0.0, 0.0, 0.0, 0.0, 0.0, 0.0, 0.0, 0.0, 0.0, 0.0, 0.0, 0.0, 0.0, 0.0, 0.0, 0.0, 0.0, 0.0, 0.0, 0.0, 0.0, 0.0, 0.0, 0.0, 0.0, 0.0, 0.0, 0.0, 0.0, 0.0, 0.0, 0.0, 0.0, 0.0, 0.0, 0.0, 0.0, 0.0, 0.0, 0.0, 0.0, 0.0, 0.0, 0.0, 0.0, 0.0, 0.0, 0.0, 0.0, 0.0, 0.0, 0.0, 0.0, 0.0, 0.0, 0.0, 0.0, 0.0, 0.0, 0.0, 0.0, 0.0, 0.0, 0.0, 0.0, 0.0, 0.0, 0.0, 0.0, 0.0, 0.0, 0.0, 0.0, 0.0, 0.0, 0.0, 0.0, 0.0, 0.0, 0.0, 0.0, 0.0, 0.0, 0.0, 0.0, 0.0, 0.0, 0.0, 0.0, 0.0, 0.0, 0.0, 0.0, 0.0, 0.0, 0.0, 0.0, 0.0, 0.0, 0.0, 0.0, 0.0, 0.0, 0.0, 0.0, 0.0, 0.0, 0.0, 0.0, 0.0, 0.0, 0.0, 0.0, 0.0, 0.0, 0.0, 0.0, 0.0, 0.0, 0.0, 0.0, 0.0, 0.0, 0.0, 0.0, 0.0, 0.0, 0.0, 0.0, 0.0, 0.0, 0.0, 0.0, 0.0, 0.0, 0.0, 0.0, 0.0, 0.0, 0.0, 0.0, 0.0, 0.0, 0.0, 0.0, 0.0, 0.0, 0.0, 0.0, 0.0, 0.0, 0.0, 0.0, 0.0, 0.0, 0.0, 0.0, 0.0, 0.0, 0.0, 0.0, 0.0, 0.0, 0.0, 0.0, 0.0, 0.0, 0.0, 0.0, 0.0, 0.0, 0.0, 0.0, 0.0, 0.0, 0.0, 0.0, 0.0, 0.0, 0.0, 0.0, 0.0, 0.0, 0.0, 0.0, 0.0, 0.0, 0.0, 0.0, 0.0, 0.0, 0.0, 0.0, 0.0, 0.0, 0.0, 0.0, 0.0, 0.0, 0.0, 0.0, 0.0, 0.0, 0.0, 0.0, 0.0, 0.0, 0.0, 0.0, 0.0, 0.0, 0.0, 0.0, 0.0, 0.0, 0.0, 0.0, 0.0, 0.0, 0.0, 0.0, 0.0, 0.0, 0.0, 0.0, 0.0, 0.0, 0.0, 0.0, 0.0, 0.0, 0.0, 0.0, 0.0, 0.0, 0.0, 0.0, 0.0, 0.0, 0.0, 0.0, 0.0, 0.0, 0.0, 0.0, 0.0, 0.0, 0.0, 0.0, 0.0, 0.0, 0.0, 0.0, 0.0, 0.0, 0.0, 0.0, 0.0, 0.0, 0.0, 0.0, 0.0, 0.0, 0.0, 0.0, 0.0, 0.0, 0.0, 0.0, 0.0, 0.0, 0.0, 0.0, 0.0, 0.0, 0.0, 0.0, 0.0, 0.0, 0.0, 0.0, 0.0, 0.0, 0.0, 0.0, 0.0, 0.0, 0.0, 0.0, 0.0, 0.0, 0.0, 0.0, 0.0, 0.0, 0.0, 0.0, 0.0, 0.0, 0.0, 0.0, 0.0, 0.0, 0.0, 0.0, 0.0, 0.0, 0.0, 0.0, 0.0, 0.0, 0.0, 0.0, 0.0, 0.0, 0.0, 0.0, 0.0, 0.0, 0.0, 0.0, 0.0, 0.0, 0.0, 0.0, 0.0, 0.0, 0.0, 0.0, 0.0, 0.0, 0.0, 0.0, 0.0, 0.0, 0.0, 0.0, 0.0, 0.0, 0.0, 0.0, 0.0, 0.0, 0.0, 0.0, 0.0, 0.0, 0.0, 0.0, 0.0, 0.0, 0.0, 0.0, 0.0, 0.0, 0.0, 0.0, 0.0, 0.0, 0.0, 0.0, 0.0, 0.0, 0.0, 0.0, 0.0, 0.0, 0.0, 0.0, 0.0, 0.0, 0.0, 0.0, 0.0, 0.0, 0.0, 0.0, 0.0, 0.0, 0.0, 0.0, 0.0, 0.0, 0.0, 0.0, 0.0, 0.0, 0.0, 0.0, 0.0, 0.0, 0.0, 0.0, 0.0, 0.0, 0.0, 0.0, 0.0, 0.0, 0.0, 0.0, 0.0, 0.0, 0.0, 0.0, 0.0, 0.0, 0.0, 0.0, 0.0, 0.0, 0.0, 0.0, 0.0, 0.0, 0.0, 0.0, 0.0, 0.0, 0.0, 0.0, 0.0, 0.0, 0.0, 0.0, 0.0, 0.0, 0.0, 0.0, 0.0, 0.0, 0.0, 0.0, 0.0, 0.0, 0.0, 0.0, 0.0, 0.0, 0.0, 0.0, 0.0, 0.0, 0.0, 0.0, 0.0, 0.0, 0.0, 0.0, 0.0, 0.0, 0.0, 0.0, 0.0, 0.0, 0.0, 0.0, 0.0, 0.0, 0.0, 0.0, 0.0, 0.0, 0.0, 0.0, 0.0, 0.0, 0.0, 0.0, 0.0, 0.0, 0.0, 0.0, 0.0, 0.0, 0.0, 0.0, 0.0, 0.0, 0.0, 0.0, 0.0, 0.0, 0.0, 0.0, 0.0, 0.0, 0.0, 0.0, 0.0, 0.0, 0.0, 0.0, 0.0, 0.0, 0.0, 0.0, 0.0, 0.0, 0.0, 0.0, 0.0, 0.0, 0.0, 0.0, 0.0, 0.0, 0.0, 0.0, 0.0, 0.0, 0.0, 0.0, 0.0, 0.0, 0.0, 0.0, 0.0, 0.0, 0.0, 0.0, 0.0, 0.0, 0.0, 0.0, 0.0, 0.0, 0.0, 0.0, 0.0, 0.0, 0.0, 0.0, 0.0, 0.0, 0.0, 0.0, 0.0, 0.0, 0.0, 0.0, 0.0, 0.0, 0.0, 0.0, 0.0, 0.0, 0.0, 0.0, 0.0, 0.0, 0.0, 0.0, 0.0, 0.0, 0.0, 0.0, 0.0, 0.0, 0.0, 0.0, 0.0, 0.0, 0.0, 0.0, 0.0, 0.0, 0.0, 0.0, 0.0, 0.0, 0.0, 0.0, 0.0, 0.0, 0.0, 0.0, 0.0, 0.0, 0.0, 0.0, 0.0, 0.0, 0.0, 0.0, 0.0, 0.0, 0.0, 0.0, 0.0, 0.0, 0.0, 0.0, 0.0, 0.0, 0.0, 0.0, 0.0, 0.0, 0.0, 0.0, 0.0, 0.0, 0.0, 0.0, 0.0, 0.0, 0.0, 0.0, 0.0, 0.0, 0.0, 0.0, 0.0, 0.0, 0.0, 0.0, 0.0, 0.0, 0.0, 0.0, 0.0, 0.0, 0.0, 0.0, 0.0, 0.0, 0.0, 0.0, 0.0, 0.0, 0.0, 0.0, 0.0, 0.0, 0.0, 0.0, 0.0, 0.0, 0.0, 0.0, 0.0, 0.0, 0.0, 0.0, 0.0, 0.0, 0.0, 0.0, 0.0, 0.0, 0.0, 0.0, 0.0, 0.0, 0.0, 0.0, 0.0, 0.0, 0.0, 0.0, 0.0, 0.0, 0.0, 0.0, 0.0, 0.0, 0.0, 0.0, 0.0, 0.0, 0.0, 0.0, 0.0, 0.0, 0.0, 0.0, 0.0, 0.0, 0.0, 0.0, 0.0, 0.0, 0.0, 0.0, 0.0, 0.0, 0.0, 0.0, 0.0, 0.0, 0.0, 0.0, 0.0, 0.0, 0.0, 0.0, 0.0, 0.0, 0.0, 0.0, 0.0, 0.0, 0.0, 0.0, 0.0, 0.0, 0.0, 0.0, 0.0, 0.0, 0.0, 0.0, 0.0, 0.0, 0.0, 0.0, 0.0, 0.0, 0.0, 0.0, 0.0, 0.0, 0.0, 0.0, 0.0, 0.0, 0.0, 0.0, 0.0, 0.0, 0.0, 0.0, 0.0, 0.0, 0.0, 0.0, 0.0, 0.0, 0.0, 0.0, 0.0, 0.0, 0.0, 0.0, 0.0, 0.0, 0.0, 0.0, 0.0, 0.0, 0.0, 0.0, 0.0, 0.0, 0.0, 0.0, 0.0, 0.0, 0.0, 0.0, 0.0, 0.0, 0.0, 0.0, 0.0, 0.0, 0.0, 0.0, 0.0, 0.0, 0.0, 0.0, 0.0, 0.0, 0.0, 0.0, 0.0, 0.0, 0.0, 0.0, 0.0, 0.0, 0.0, 0.0, 0.0, 0.0, 0.0, 0.0, 0.0, 0.0, 0.0, 0.0, 0.0, 0.0, 0.0, 0.0, 0.0, 0.0, 0.0, 0.0, 0.0, 0.0, 0.0, 0.0, 0.0, 0.0, 0.0, 0.0, 0.0, 0.0, 0.0])
me_circle.update()

# ---- curves / text
cu_beziercircle = bpy.data.curves.new('BezierCircle', 'CURVE')
cu_beziercircle.dimensions = '3D'
_sp = cu_beziercircle.splines.new('BEZIER'); _sp.bezier_points.add(3)
_sp.bezier_points.foreach_set('co', [-1.0, 0.0, 0.0, 0.0, 1.0, 0.0, 1.0, 0.0, 0.0, 0.0, -1.0, 0.0])
_sp.bezier_points.foreach_set('handle_left', [-1.0, -0.5521, 0.0, -0.5521, 1.0, 0.0, 1.0, 0.5521, 0.0, 0.5521, -1.0, 0.0])
_sp.bezier_points.foreach_set('handle_right', [-1.0, 0.5521, 0.0, 0.5521, 1.0, 0.0, 1.0, -0.5521, 0.0, -0.5521, -1.0, 0.0])
for _p, _l, _r in zip(_sp.bezier_points, ['AUTO', 'AUTO', 'AUTO', 'AUTO'], ['AUTO', 'AUTO', 'AUTO', 'AUTO']): _p.handle_left_type = _l; _p.handle_right_type = _r
_sp.order_u = 0
_sp.order_v = 0
_sp.use_cyclic_u = True
cu_beziercircle.use_path = True
cu_beziercircle.fill_mode = 'FULL'

# ---- objects
ob_light = bpy.data.objects.new('Light', light_light)
ob_camera = bpy.data.objects.new('Camera', cam_camera)
ob_plane_001 = bpy.data.objects.new('Plane.001', me_plane)
ob_beziercircle = bpy.data.objects.new('BezierCircle', cu_beziercircle)
ob_circle = bpy.data.objects.new('Circle', me_circle)

# ---- transforms, parenting, visibility, modifiers, constraints
ob_light.location = (4.076, 1.005, 5.904)
ob_light.rotation_euler = (0.6503, 0.05522, 1.866)
ob_light.lock_rotations_4d = False
ob_light.empty_display_type = 'ARROWS'
ob_light.color = (0.0, 0.0, 0.0, 0.0)
ob_light.lineart.crease_threshold = 0.0
ob_camera.location = (7.359, -6.926, 4.958)
ob_camera.rotation_euler = (1.109, 0.0, 0.8149)
ob_camera.lock_rotations_4d = False
ob_camera.empty_display_type = 'ARROWS'
ob_camera.color = (0.0, 0.0, 0.0, 0.0)
ob_camera.display_type = 'WIRE'
ob_camera.lineart.crease_threshold = 0.0
ob_plane_001.location = (0.0, 0.0, 0.0)
ob_plane_001.scale = (0.04182, 0.04182, 0.04182)
_m = ob_plane_001.modifiers.new('Mirror', 'MIRROR')
_m = ob_plane_001.modifiers.new('Array', 'ARRAY')
_m.count = 85
_m.relative_offset_displace = (0.0, 0.669, 0.0)
_m = ob_plane_001.modifiers.new('Curve', 'CURVE')
_m.object = ob_beziercircle
_m.deform_axis = 'NEG_Y'
_m = ob_plane_001.modifiers.new('Solidify', 'SOLIDIFY')
_m.thickness = -0.1
_m.use_rim_only = True
_m = ob_plane_001.modifiers.new('Bevel', 'BEVEL')
_m.width = 0.018
_m.width_pct = 0.018
_m.segments = 3
ob_beziercircle.location = (0.0, 0.0, 0.0)
ob_beziercircle.rotation_euler = (-0.0, 1.571, 0.0)
ob_circle.location = (0.0, 0.0, 0.0)
ob_circle.scale = (0.9978, 0.9978, 0.9978)
_m = ob_circle.modifiers.new('Mirror', 'MIRROR')

# ---- collection membership
col_collection.objects.link(ob_light)
col_collection.objects.link(ob_camera)
col_collection.objects.link(ob_plane_001)
col_collection.objects.link(ob_beziercircle)
col_collection.objects.link(ob_circle)

# ---- scene / render settings (as saved in the file)
scene.camera = ob_camera
scene.frame_start = 1; scene.frame_end = 250; scene.frame_set(3)
scene.render.engine = 'BLENDER_EEVEE_NEXT'
scene.cycles.sampling_pattern = 'TABULATED_SOBOL'
bpy.context.view_layer.update()
